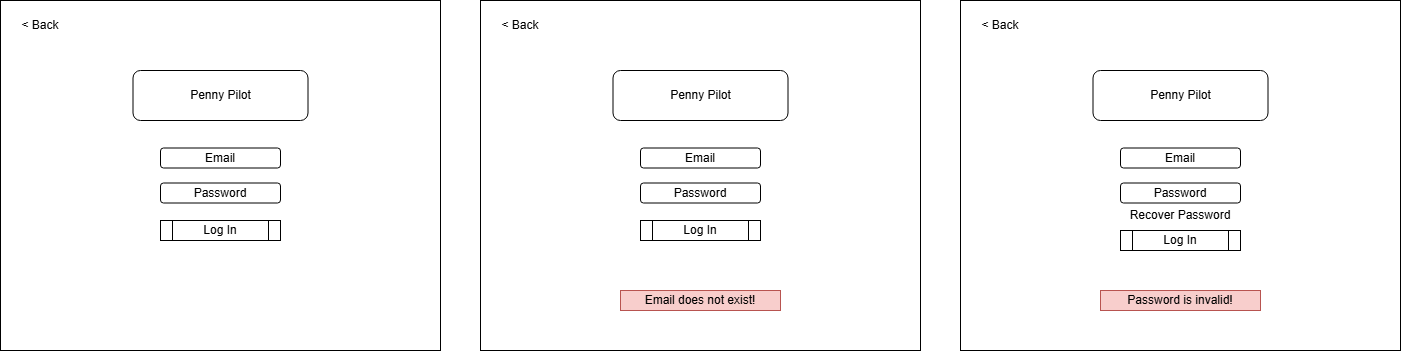

The diagram above was exported from draw.io. Its source (the exported page's mxGraphModel, read from the mxfile embedded in the PNG):
<mxGraphModel dx="2868" dy="1512" grid="1" gridSize="10" guides="1" tooltips="1" connect="1" arrows="1" fold="1" page="1" pageScale="1" pageWidth="850" pageHeight="1100" math="0" shadow="0">
  <root>
    <mxCell id="0" />
    <mxCell id="1" parent="0" />
    <mxCell id="mCitFuAbZAi3DTQubKYU-28" value="" style="rounded=0;whiteSpace=wrap;html=1;" vertex="1" parent="1">
      <mxGeometry y="390" width="440" height="350" as="geometry" />
    </mxCell>
    <mxCell id="mCitFuAbZAi3DTQubKYU-29" value="Penny Pilot" style="rounded=1;whiteSpace=wrap;html=1;" vertex="1" parent="1">
      <mxGeometry x="132.5" y="460" width="175" height="50" as="geometry" />
    </mxCell>
    <mxCell id="mCitFuAbZAi3DTQubKYU-30" value="Email" style="rounded=1;whiteSpace=wrap;html=1;" vertex="1" parent="1">
      <mxGeometry x="160" y="537.5" width="120" height="20" as="geometry" />
    </mxCell>
    <mxCell id="mCitFuAbZAi3DTQubKYU-31" value="Password" style="rounded=1;whiteSpace=wrap;html=1;" vertex="1" parent="1">
      <mxGeometry x="160" y="572.5" width="120" height="20" as="geometry" />
    </mxCell>
    <mxCell id="mCitFuAbZAi3DTQubKYU-32" value="Log In" style="shape=process;whiteSpace=wrap;html=1;backgroundOutline=1;" vertex="1" parent="1">
      <mxGeometry x="160" y="610" width="120" height="20" as="geometry" />
    </mxCell>
    <mxCell id="mCitFuAbZAi3DTQubKYU-33" value="&amp;lt; Back" style="text;html=1;align=center;verticalAlign=middle;whiteSpace=wrap;rounded=0;" vertex="1" parent="1">
      <mxGeometry x="10" y="400" width="60" height="30" as="geometry" />
    </mxCell>
    <mxCell id="mCitFuAbZAi3DTQubKYU-34" value="" style="rounded=0;whiteSpace=wrap;html=1;" vertex="1" parent="1">
      <mxGeometry x="480" y="390" width="440" height="350" as="geometry" />
    </mxCell>
    <mxCell id="mCitFuAbZAi3DTQubKYU-35" value="Penny Pilot" style="rounded=1;whiteSpace=wrap;html=1;" vertex="1" parent="1">
      <mxGeometry x="612.5" y="460" width="175" height="50" as="geometry" />
    </mxCell>
    <mxCell id="mCitFuAbZAi3DTQubKYU-36" value="Email" style="rounded=1;whiteSpace=wrap;html=1;" vertex="1" parent="1">
      <mxGeometry x="640" y="537.5" width="120" height="20" as="geometry" />
    </mxCell>
    <mxCell id="mCitFuAbZAi3DTQubKYU-37" value="Password" style="rounded=1;whiteSpace=wrap;html=1;" vertex="1" parent="1">
      <mxGeometry x="640" y="572.5" width="120" height="20" as="geometry" />
    </mxCell>
    <mxCell id="mCitFuAbZAi3DTQubKYU-38" value="Log In" style="shape=process;whiteSpace=wrap;html=1;backgroundOutline=1;" vertex="1" parent="1">
      <mxGeometry x="640" y="610" width="120" height="20" as="geometry" />
    </mxCell>
    <mxCell id="mCitFuAbZAi3DTQubKYU-39" value="&amp;lt; Back" style="text;html=1;align=center;verticalAlign=middle;whiteSpace=wrap;rounded=0;" vertex="1" parent="1">
      <mxGeometry x="490" y="400" width="60" height="30" as="geometry" />
    </mxCell>
    <mxCell id="mCitFuAbZAi3DTQubKYU-40" value="Email does not exist!" style="text;html=1;align=center;verticalAlign=middle;whiteSpace=wrap;rounded=0;fillColor=#f8cecc;strokeColor=#b85450;" vertex="1" parent="1">
      <mxGeometry x="620" y="680" width="160" height="20" as="geometry" />
    </mxCell>
    <mxCell id="mCitFuAbZAi3DTQubKYU-41" value="" style="rounded=0;whiteSpace=wrap;html=1;" vertex="1" parent="1">
      <mxGeometry x="960" y="390" width="440" height="350" as="geometry" />
    </mxCell>
    <mxCell id="mCitFuAbZAi3DTQubKYU-42" value="Penny Pilot" style="rounded=1;whiteSpace=wrap;html=1;" vertex="1" parent="1">
      <mxGeometry x="1092.5" y="460" width="175" height="50" as="geometry" />
    </mxCell>
    <mxCell id="mCitFuAbZAi3DTQubKYU-43" value="Email" style="rounded=1;whiteSpace=wrap;html=1;" vertex="1" parent="1">
      <mxGeometry x="1120" y="537.5" width="120" height="20" as="geometry" />
    </mxCell>
    <mxCell id="mCitFuAbZAi3DTQubKYU-44" value="Password" style="rounded=1;whiteSpace=wrap;html=1;" vertex="1" parent="1">
      <mxGeometry x="1120" y="572.5" width="120" height="20" as="geometry" />
    </mxCell>
    <mxCell id="mCitFuAbZAi3DTQubKYU-45" value="Log In" style="shape=process;whiteSpace=wrap;html=1;backgroundOutline=1;" vertex="1" parent="1">
      <mxGeometry x="1120" y="620" width="120" height="20" as="geometry" />
    </mxCell>
    <mxCell id="mCitFuAbZAi3DTQubKYU-46" value="&amp;lt; Back" style="text;html=1;align=center;verticalAlign=middle;whiteSpace=wrap;rounded=0;" vertex="1" parent="1">
      <mxGeometry x="970" y="400" width="60" height="30" as="geometry" />
    </mxCell>
    <mxCell id="mCitFuAbZAi3DTQubKYU-47" value="Password is invalid!" style="text;html=1;align=center;verticalAlign=middle;whiteSpace=wrap;rounded=0;fillColor=#f8cecc;strokeColor=#b85450;" vertex="1" parent="1">
      <mxGeometry x="1100" y="680" width="160" height="20" as="geometry" />
    </mxCell>
    <mxCell id="mCitFuAbZAi3DTQubKYU-48" value="Recover Password" style="text;html=1;align=center;verticalAlign=middle;whiteSpace=wrap;rounded=0;" vertex="1" parent="1">
      <mxGeometry x="1080" y="600" width="200" height="10" as="geometry" />
    </mxCell>
  </root>
</mxGraphModel>